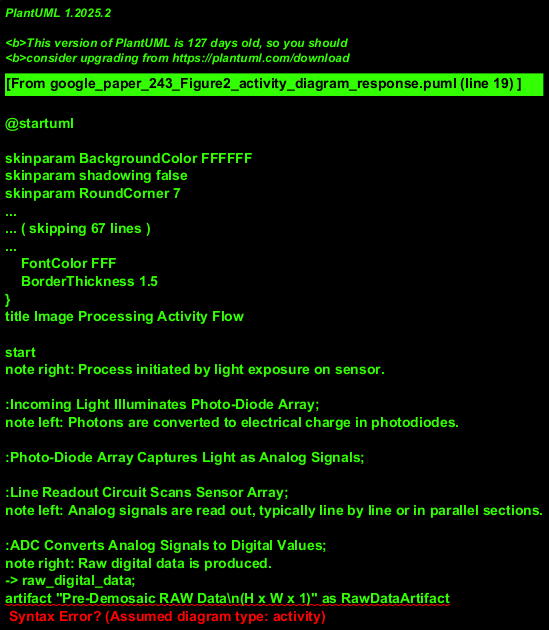

The diagram above was rendered by PlantUML. Its source (embedded in the PNG):
@startuml
!theme vibrant
title Image Processing Activity Flow

start
note right: Process initiated by light exposure on sensor.

:Incoming Light Illuminates Photo-Diode Array;
note left: Photons are converted to electrical charge in photodiodes.

:Photo-Diode Array Captures Light as Analog Signals;

:Line Readout Circuit Scans Sensor Array;
note left: Analog signals are read out, typically line by line or in parallel sections.

:ADC Converts Analog Signals to Digital Values;
note right: Raw digital data is produced.
-> raw_digital_data;
artifact "Pre-Demosaic RAW Data\n(H x W x 1)" as RawDataArtifact
raw_digital_data --> RawDataArtifact


partition "Image Signal Processor (ISP) Operations" {
  :Demosaic Operation;
  note left: Interpolates missing color channels for each pixel (e.g., from Bayer pattern)\nto create a full-color (RGB) representation.
  :Codec Operation;
  note right
    Applies encoding/compression (e.g., JPEG)
    and/or formatting to the image data.
    Assumption: Codec processes the demosaiced image.
  end note
}
-> processed_image_data;
artifact "Full-Color Image Data\n(H x W x 3)" as FullColorArtifact
processed_image_data --> FullColorArtifact


:Store Processed Image in Output Buffer;
note right: Image is temporarily held, ready for transmission.

:Transmit Image Off-Chip;
note left
  Data sent to an external device or system.
  Assumption: Transmission is the final step shown.
end note

stop

@enduml